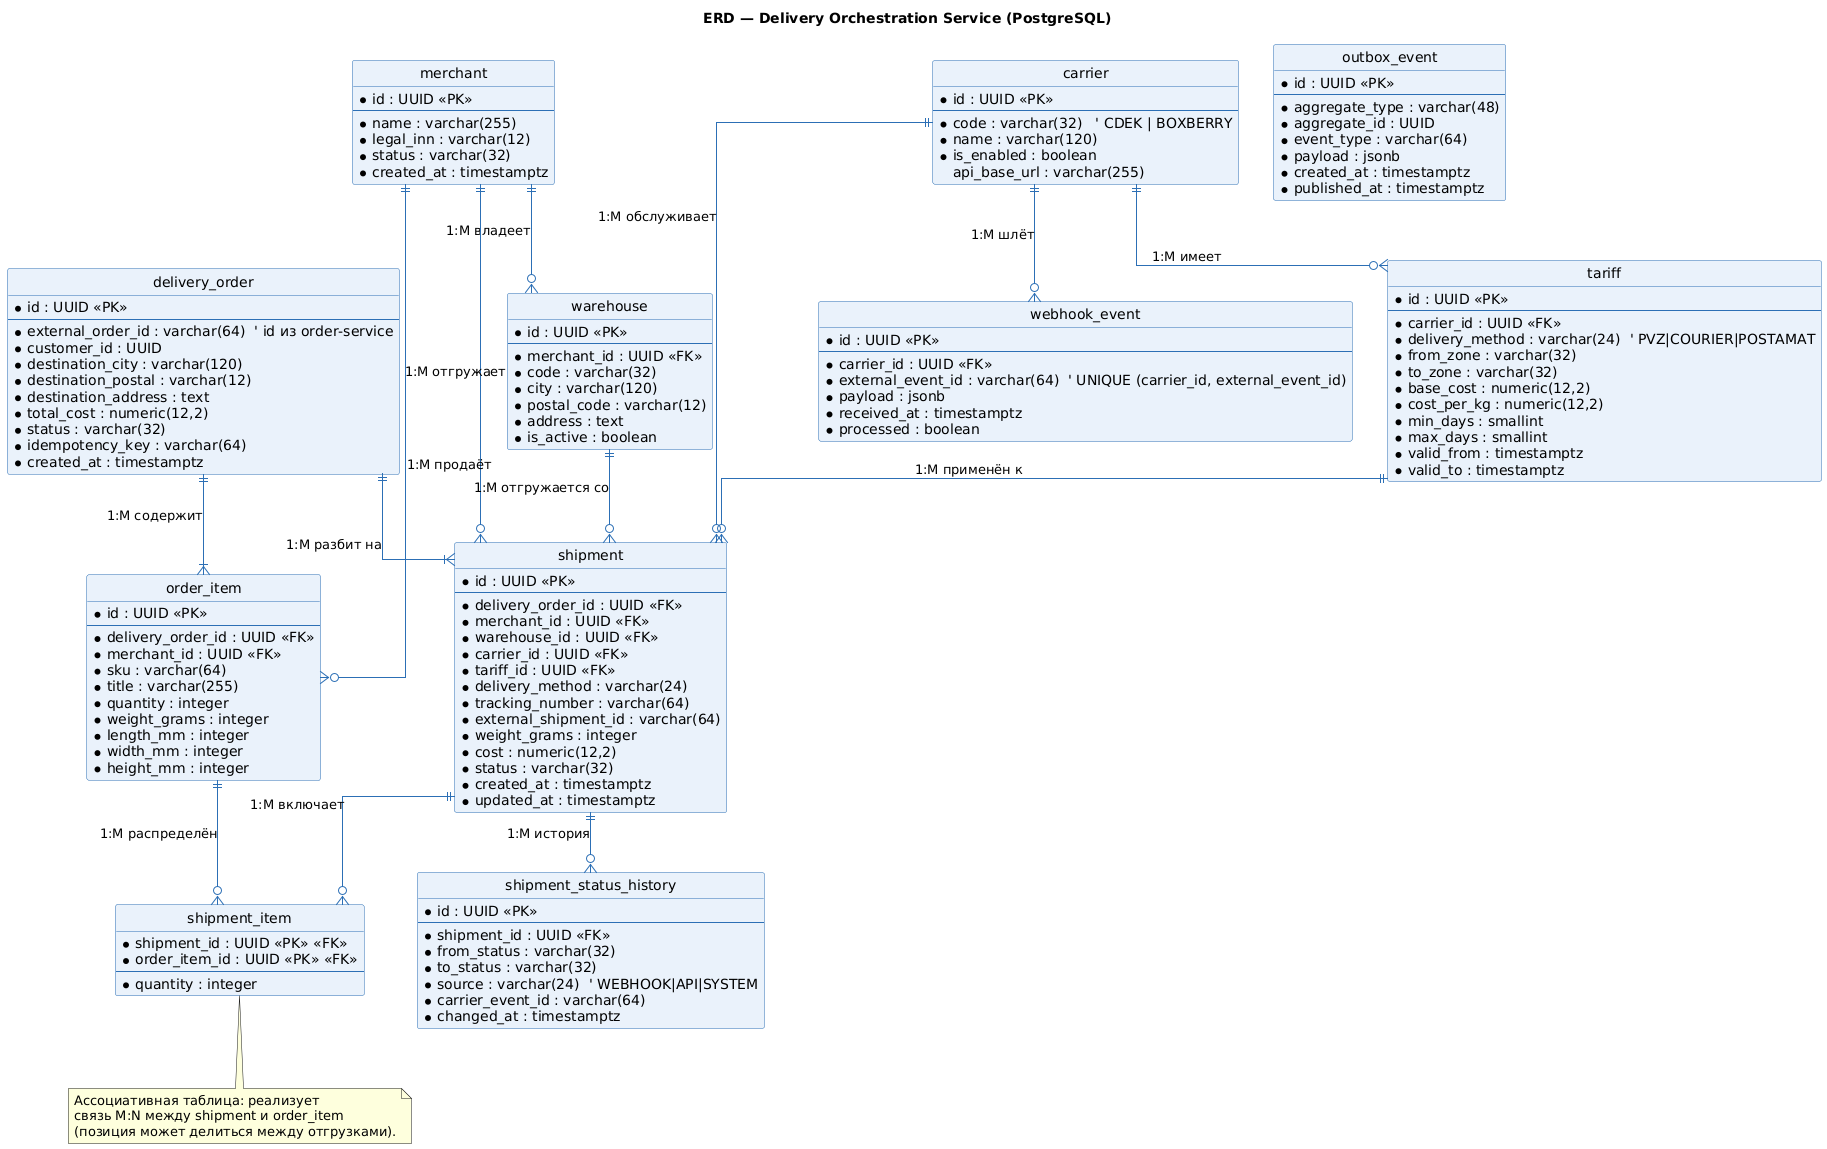

The diagram above was rendered by PlantUML. Its source (embedded in the PNG):
@startuml erd_delivery
' =====================================================================
'  ER-модель БД Delivery Orchestration Service (PostgreSQL 16).
'  Нотация: crow's foot. PK — первичный ключ, FK — внешний ключ.
'  Кардинальность подписана на связях (1:M, M:N через ассоциативную
'  таблицу shipment_item).
' =====================================================================
title ERD — Delivery Orchestration Service (PostgreSQL)

skinparam backgroundColor #FFFFFF
skinparam shadowing false
hide circle
skinparam linetype ortho
skinparam class {
  BackgroundColor #EAF2FB
  BorderColor #2C6FB5
  ArrowColor #2C6FB5
}

entity "merchant" as merchant {
  * id : UUID <<PK>>
  --
  * name : varchar(255)
  * legal_inn : varchar(12)
  * status : varchar(32)
  * created_at : timestamptz
}

entity "warehouse" as warehouse {
  * id : UUID <<PK>>
  --
  * merchant_id : UUID <<FK>>
  * code : varchar(32)
  * city : varchar(120)
  * postal_code : varchar(12)
  * address : text
  * is_active : boolean
}

entity "carrier" as carrier {
  * id : UUID <<PK>>
  --
  * code : varchar(32)   ' CDEK | BOXBERRY
  * name : varchar(120)
  * is_enabled : boolean
  api_base_url : varchar(255)
}

entity "tariff" as tariff {
  * id : UUID <<PK>>
  --
  * carrier_id : UUID <<FK>>
  * delivery_method : varchar(24)  ' PVZ|COURIER|POSTAMAT
  * from_zone : varchar(32)
  * to_zone : varchar(32)
  * base_cost : numeric(12,2)
  * cost_per_kg : numeric(12,2)
  * min_days : smallint
  * max_days : smallint
  * valid_from : timestamptz
  * valid_to : timestamptz
}

entity "delivery_order" as delivery_order {
  * id : UUID <<PK>>
  --
  * external_order_id : varchar(64)  ' id из order-service
  * customer_id : UUID
  * destination_city : varchar(120)
  * destination_postal : varchar(12)
  * destination_address : text
  * total_cost : numeric(12,2)
  * status : varchar(32)
  * idempotency_key : varchar(64)
  * created_at : timestamptz
}

entity "shipment" as shipment {
  * id : UUID <<PK>>
  --
  * delivery_order_id : UUID <<FK>>
  * merchant_id : UUID <<FK>>
  * warehouse_id : UUID <<FK>>
  * carrier_id : UUID <<FK>>
  * tariff_id : UUID <<FK>>
  * delivery_method : varchar(24)
  * tracking_number : varchar(64)
  * external_shipment_id : varchar(64)
  * weight_grams : integer
  * cost : numeric(12,2)
  * status : varchar(32)
  * created_at : timestamptz
  * updated_at : timestamptz
}

entity "order_item" as order_item {
  * id : UUID <<PK>>
  --
  * delivery_order_id : UUID <<FK>>
  * merchant_id : UUID <<FK>>
  * sku : varchar(64)
  * title : varchar(255)
  * quantity : integer
  * weight_grams : integer
  * length_mm : integer
  * width_mm : integer
  * height_mm : integer
}

entity "shipment_item" as shipment_item {
  * shipment_id : UUID <<PK>> <<FK>>
  * order_item_id : UUID <<PK>> <<FK>>
  --
  * quantity : integer
}

entity "shipment_status_history" as ssh {
  * id : UUID <<PK>>
  --
  * shipment_id : UUID <<FK>>
  * from_status : varchar(32)
  * to_status : varchar(32)
  * source : varchar(24)  ' WEBHOOK|API|SYSTEM
  * carrier_event_id : varchar(64)
  * changed_at : timestamptz
}

entity "webhook_event" as webhook_event {
  * id : UUID <<PK>>
  --
  * carrier_id : UUID <<FK>>
  * external_event_id : varchar(64)  ' UNIQUE (carrier_id, external_event_id)
  * payload : jsonb
  * received_at : timestamptz
  * processed : boolean
}

entity "outbox_event" as outbox_event {
  * id : UUID <<PK>>
  --
  * aggregate_type : varchar(48)
  * aggregate_id : UUID
  * event_type : varchar(64)
  * payload : jsonb
  * created_at : timestamptz
  * published_at : timestamptz
}

' --------- связи и кардинальность ---------
merchant       ||--o{ warehouse        : "1:M владеет"
merchant       ||--o{ shipment          : "1:M отгружает"
merchant       ||--o{ order_item        : "1:M продаёт"
carrier        ||--o{ tariff            : "1:M имеет"
carrier        ||--o{ shipment          : "1:M обслуживает"
carrier        ||--o{ webhook_event     : "1:M шлёт"
tariff         ||--o{ shipment          : "1:M применён к"
warehouse      ||--o{ shipment          : "1:M отгружается со"
delivery_order ||--|{ shipment          : "1:M разбит на"
delivery_order ||--|{ order_item        : "1:M содержит"
shipment       ||--o{ shipment_item     : "1:M включает"
order_item     ||--o{ shipment_item     : "1:M распределён"
shipment       ||--o{ ssh               : "1:M история"

note bottom of shipment_item
  Ассоциативная таблица: реализует
  связь M:N между shipment и order_item
  (позиция может делиться между отгрузками).
end note

@enduml